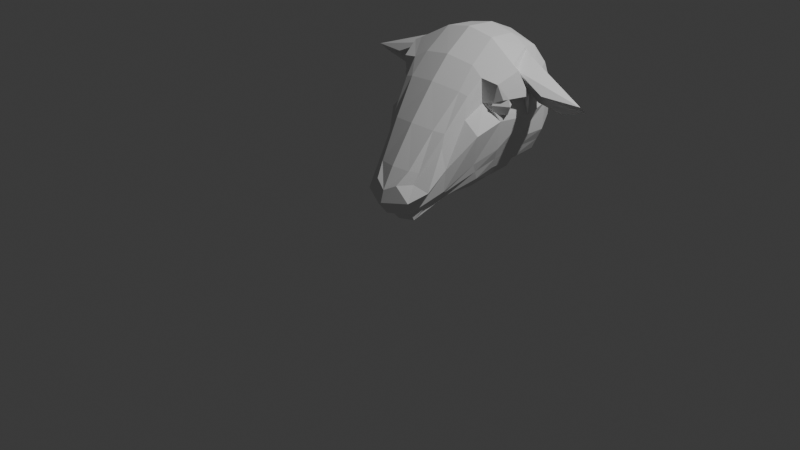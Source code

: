 # Source: SuffolkHead.blend  (saved by Blender 5.2.45; exported with 4.5.12 LTS)
import bpy
from mathutils import Matrix  # noqa: F401  (used for matrix-valued properties, if any)

bpy.ops.wm.read_factory_settings(use_empty=True)
scene = bpy.context.scene
scene.name = 'Scene'

# ---- collections
col_collection = bpy.data.collections.new('Collection'); scene.collection.children.link(col_collection)

# ---- world
world_world = bpy.data.worlds.new('World'); scene.world = world_world
world_world.use_nodes = True; world_world.node_tree.nodes.clear()
_N = world_world.node_tree.nodes; _L = world_world.node_tree.links
n0 = _N.new('ShaderNodeOutputWorld'); n0.name = 'World Output'; n0.location = (200, 100)
n1 = _N.new('ShaderNodeBackground'); n1.name = 'Background'; n1.location = (-200, 100)
n1.inputs[0].default_value = (0.05088, 0.05088, 0.05088, 1.0)
_L.new(n1.outputs[0], n0.inputs[0])
n0.is_active_output = True
world_world.color = (0.05088, 0.05088, 0.05088)
world_world.sun_shadow_jitter_overblur = 0.0

# ---- cameras
cam_camera = bpy.data.cameras.new('Camera')
cam_camera.clip_end = 100.0
cam_camera.ortho_scale = 7.314

# ---- lights
light_light = bpy.data.lights.new('Light', 'POINT')
light_light.energy = 1000.0
light_light.shadow_soft_size = 0.1

# ---- meshes
me_sphere = bpy.data.meshes.new('Sphere')
me_sphere.from_pydata([(0.5797, 0.6871, 1.194), (0.4078, 1.643, 0.6113), (0.4078, 1.488, 1.599), (0.4279, 0.667, 0.3789), (0.4224, 0.5063, 1.295), (0.0, 1.588, 1.665), (0.4728, 1.592, 1.41), (0.6275, 0.8993, 1.287), (0.5055, 1.674, 1.122), (0.4728, 1.684, 0.8235), (0.6963, 0.7899, 1.104), (0.7332, 0.7815, 1.196), (0.4578, 0.8615, 0.4508), (0.4634, 1.151, 0.4734), (0.4728, 1.454, 0.5077), (0.4886, 1.258, 1.612), (0.636, 0.974, 1.499), (0.4609, 0.656, 1.455), (0.4403, 0.4632, 1.065), (0.5981, 0.4791, 0.9314), (0.4787, 0.5616, 0.5771), (0.0, 0.596, 0.1855), (0.3586, 0.6487, 0.2775), (0.3281, 0.4873, 1.322), (0.0, 0.4445, 1.359), (0.0, 1.905, 0.761), (0.0, 1.91, 1.099), (0.0, 1.802, 1.419), (0.6119, 1.433, 0.7644), (0.659, 1.401, 1.079), (0.6099, 1.308, 1.408), (0.5818, 1.09, 0.7484), (0.7104, 1.072, 1.028), (0.6461, 1.035, 1.366), (0.5742, 0.8015, 0.7037), (0.6426, 0.7551, 1.029), (0.4666, 0.6813, 1.195), (0.1829, 0.03032, 0.03721), (0.0, 0.0001023, 0.00779), (0.2181, 0.1234, 0.1235), (0.267, 0.02251, 0.2074), (0.3828, 0.02658, 0.3986), (0.2419, -0.03368, 0.4634), (0.2554, 0.02489, 0.581), (0.3847, 1.173, 0.3596), (0.3738, 0.8727, 0.3228), (0.0, 1.646, 0.3838), (0.0, 1.204, 0.2314), (0.0, 0.8899, 0.2324), (0.3132, 0.6824, 1.543), (0.2953, 0.9649, 1.758), (0.2783, 1.28, 1.738), (0.0, 0.6551, 1.592), (0.0, 0.9564, 1.813), (0.0, 1.289, 1.793), (0.3622, 0.2636, 0.9541), (0.3647, 0.2235, 0.8118), (0.4157, 0.2315, 0.5942), (0.3773, 0.253, 0.3479), (0.3055, 0.3562, 0.2476), (0.0, 0.3617, 0.1565), (0.1959, 0.3903, 0.1888), (0.2555, 0.2102, 0.9722), (0.0, 0.1669, 0.9941), (0.1884, -0.04907, 0.5967), (0.0, -0.08974, 0.6086), (0.1744, -0.1205, 0.1499), (0.2797, -0.1483, 0.3051), (0.1342, -0.1675, 0.4587), (0.0, -0.1668, 0.1244), (0.0, -0.2496, 0.2587), (0.0, -0.2135, 0.3867), (0.4728, 1.276, 1.64), (0.6333, 0.9162, 1.568), (0.6119, 1.335, 1.389), (0.659, 1.022, 1.342), (1.386, 1.024, 1.308), (0.9837, 0.9327, 1.335), (1.065, 1.162, 1.112), (0.7731, 1.156, 1.16), (0.9218, 1.141, 1.387), (0.5475, 1.282, 1.513), (1.392, 1.118, 1.225), (0.6385, 0.989, 1.466), (0.4397, 1.663, 0.7154), (0.4528, 0.6153, 0.476), (0.0, 1.84, 0.6081), (0.5149, 0.832, 0.5748), (0.5214, 1.121, 0.6082), (0.541, 1.444, 0.6336), (0.2419, 0.1057, 0.1654), (0.3625, 0.2853, 0.3256), (0.0, -0.03811, 0.09068), (0.1673, 0.002126, 0.1171), (0.7101, 0.9068, 1.531), (0.6414, 0.6911, 1.42), (0.8042, 0.972, 1.283), (0.6781, 0.7405, 1.26), (0.5583, 0.733, 1.218), (0.5806, 0.6961, 1.212), (0.5818, 0.6961, 1.216), (0.5602, 0.7172, 1.194), (0.5846, 0.7105, 1.131), (0.613, 0.8903, 1.287), (0.6139, 0.8907, 1.287), (0.6292, 0.9065, 1.269), (0.6256, 0.8907, 1.291), (0.6553, 0.9054, 1.196), (0.653, 0.9021, 1.208), (0.7027, 0.7884, 1.271), (0.7046, 0.7891, 1.265), (0.6721, 0.8291, 1.286), (0.6642, 0.8409, 1.287), (0.6569, 0.8525, 1.104), (0.6493, 0.8006, 1.084), (0.7031, 0.7864, 1.264), (0.676, 0.7708, 1.269), (0.5866, 0.6986, 1.215), (0.6475, 0.7934, 1.087), (0.6093, 0.7352, 1.104), (-0.5797, 0.6871, 1.194), (-0.4078, 1.643, 0.6113), (-0.4078, 1.488, 1.599), (-0.4279, 0.667, 0.3789), (-0.4224, 0.5063, 1.295), (-0.4728, 1.592, 1.41), (-0.6275, 0.8993, 1.287), (-0.5055, 1.674, 1.122), (-0.4728, 1.684, 0.8235), (-0.6963, 0.7899, 1.104), (-0.7332, 0.7815, 1.196), (-0.4578, 0.8615, 0.4508), (-0.4634, 1.151, 0.4734), (-0.4728, 1.454, 0.5077), (-0.4886, 1.258, 1.612), (-0.636, 0.974, 1.499), (-0.4609, 0.656, 1.455), (-0.4403, 0.4632, 1.065), (-0.5981, 0.4791, 0.9314), (-0.4787, 0.5616, 0.5771), (-0.3586, 0.6487, 0.2775), (-0.3281, 0.4873, 1.322), (-0.6119, 1.433, 0.7644), (-0.659, 1.401, 1.079), (-0.6099, 1.308, 1.408), (-0.5818, 1.09, 0.7484), (-0.7104, 1.072, 1.028), (-0.6461, 1.035, 1.366), (-0.5742, 0.8015, 0.7037), (-0.6426, 0.7551, 1.029), (-0.4666, 0.6813, 1.195), (-0.1829, 0.03032, 0.03721), (-0.2181, 0.1234, 0.1235), (-0.267, 0.02251, 0.2074), (-0.3828, 0.02658, 0.3986), (-0.2419, -0.03368, 0.4634), (-0.2554, 0.02489, 0.581), (-0.3847, 1.173, 0.3596), (-0.3738, 0.8727, 0.3228), (-0.3132, 0.6824, 1.543), (-0.2953, 0.9649, 1.758), (-0.2783, 1.28, 1.738), (-0.3622, 0.2636, 0.9541), (-0.3647, 0.2235, 0.8118), (-0.4157, 0.2315, 0.5942), (-0.3773, 0.253, 0.3479), (-0.3055, 0.3562, 0.2476), (-0.1959, 0.3903, 0.1888), (-0.2555, 0.2102, 0.9722), (-0.1884, -0.04907, 0.5967), (-0.1744, -0.1205, 0.1499), (-0.2797, -0.1483, 0.3051), (-0.1342, -0.1675, 0.4587), (-0.4728, 1.276, 1.64), (-0.6333, 0.9162, 1.568), (-0.6119, 1.335, 1.389), (-0.659, 1.022, 1.342), (-1.386, 1.024, 1.308), (-0.9837, 0.9327, 1.335), (-1.065, 1.162, 1.112), (-0.7731, 1.156, 1.16), (-0.9218, 1.141, 1.387), (-0.5475, 1.282, 1.513), (-1.392, 1.118, 1.225), (-0.6385, 0.989, 1.466), (-0.4397, 1.663, 0.7154), (-0.4528, 0.6153, 0.476), (-0.5149, 0.832, 0.5748), (-0.5214, 1.121, 0.6082), (-0.541, 1.444, 0.6336), (-0.2419, 0.1057, 0.1654), (-0.3625, 0.2853, 0.3256), (-0.1673, 0.002126, 0.1171), (-0.7101, 0.9068, 1.531), (-0.6414, 0.6911, 1.42), (-0.8042, 0.972, 1.283), (-0.6781, 0.7405, 1.26), (-0.5583, 0.733, 1.218), (-0.5806, 0.6961, 1.212), (-0.5818, 0.6961, 1.216), (-0.5602, 0.7172, 1.194), (-0.5846, 0.7105, 1.131), (-0.613, 0.8903, 1.287), (-0.6139, 0.8907, 1.287), (-0.6292, 0.9065, 1.269), (-0.6256, 0.8907, 1.291), (-0.6553, 0.9054, 1.196), (-0.653, 0.9021, 1.208), (-0.7027, 0.7884, 1.271), (-0.7046, 0.7891, 1.265), (-0.6721, 0.8291, 1.286), (-0.6642, 0.8409, 1.287), (-0.6569, 0.8525, 1.104), (-0.6493, 0.8006, 1.084), (-0.7031, 0.7864, 1.264), (-0.676, 0.7708, 1.269), (-0.5866, 0.6986, 1.215), (-0.6475, 0.7934, 1.087), (-0.6093, 0.7352, 1.104)], [], [(0, 100, 99, 98, 101), (101, 102, 0), (105, 103, 104, 7), (106, 7, 104), (107, 108, 105, 7, 112, 111, 110, 109, 11), (114, 113, 10), (7, 106, 112), (113, 107, 11, 10), (116, 117, 100, 0, 11, 109, 115), (10, 119, 118, 114), (0, 102, 119, 10, 11), (6, 27, 5, 2), (8, 26, 27, 6), (9, 25, 26, 8), (84, 86, 25, 9), (31, 28, 29, 32), (32, 29, 74, 75), (34, 31, 32, 35), (113, 35, 32), (89, 84, 9, 28), (28, 9, 8, 29), (29, 8, 6, 74), (74, 6, 2, 72), (78, 30, 81, 82), (95, 117, 97), (18, 36, 17, 4), (19, 35, 36, 18), (20, 34, 35, 19), (85, 87, 34, 20), (87, 88, 31, 34), (88, 89, 28, 31), (56, 18, 4, 55), (61, 22, 3, 59), (60, 21, 22, 61), (91, 85, 20, 58), (58, 20, 19, 57), (62, 23, 24, 63), (57, 19, 18, 56), (55, 4, 23, 62), (46, 44, 47), (47, 44, 45, 48), (46, 1, 14), (46, 14, 13, 44), (44, 13, 12, 45), (45, 12, 3, 22), (48, 45, 22, 21), (52, 49, 50, 53), (53, 50, 51, 54), (23, 4, 17, 49), (49, 17, 73, 50), (50, 73, 72, 51), (51, 72, 2, 5), (54, 51, 5), (24, 23, 49, 52), (40, 58, 57, 41), (64, 62, 63, 65), (41, 57, 56, 42), (43, 55, 62, 64), (42, 56, 55, 43), (37, 61, 59, 39), (38, 60, 61, 37), (90, 91, 58, 40), (69, 66, 67, 70), (70, 67, 68, 71), (93, 90, 40, 66), (66, 40, 41, 67), (67, 41, 42, 68), (68, 42, 43, 64), (71, 68, 64, 65), (92, 93, 66, 69), (73, 16, 15, 72), (74, 30, 33, 75), (72, 15, 81, 74), (75, 33, 83), (79, 78, 82, 80), (76, 15, 16, 77), (77, 16, 83, 80), (79, 33, 30, 78), (30, 74, 81), (76, 82, 81, 15), (73, 75, 83, 16), (77, 80, 82, 76), (79, 80, 83, 33), (38, 37, 93, 92), (37, 39, 90, 93), (39, 59, 91, 90), (59, 3, 85, 91), (13, 14, 89, 88), (12, 13, 88, 87), (3, 12, 87, 85), (14, 1, 84, 89), (1, 46, 86, 84), (96, 109, 110), (94, 73, 17, 95), (98, 99, 36), (97, 117, 116), (112, 106, 96), (96, 75, 73, 94), (96, 75, 32), (100, 36, 99), (36, 100, 17), (17, 117, 95), (100, 117, 17), (105, 75, 103), (36, 101, 98), (36, 102, 101), (105, 108, 75), (75, 107, 32), (107, 75, 108), (35, 102, 36), (119, 35, 118), (118, 35, 114), (35, 119, 102), (113, 32, 107), (114, 35, 113), (109, 97, 115), (97, 116, 115), (111, 96, 110), (75, 104, 103), (75, 106, 104), (111, 112, 96), (96, 106, 75), (97, 109, 96, 94, 95), (120, 200, 197, 198, 199), (200, 120, 201), (204, 126, 203, 202), (205, 203, 126), (206, 130, 208, 209, 210, 211, 126, 204, 207), (213, 129, 212), (126, 211, 205), (212, 129, 130, 206), (215, 214, 208, 130, 120, 199, 216), (129, 213, 217, 218), (120, 130, 129, 218, 201), (125, 122, 5, 27), (127, 125, 27, 26), (128, 127, 26, 25), (185, 128, 25, 86), (145, 146, 143, 142), (146, 176, 175, 143), (148, 149, 146, 145), (212, 146, 149), (189, 142, 128, 185), (142, 143, 127, 128), (143, 175, 125, 127), (175, 173, 122, 125), (179, 183, 182, 144), (194, 196, 216), (137, 124, 136, 150), (138, 137, 150, 149), (139, 138, 149, 148), (186, 139, 148, 187), (187, 148, 145, 188), (188, 145, 142, 189), (163, 162, 124, 137), (167, 166, 123, 140), (60, 167, 140, 21), (191, 165, 139, 186), (165, 164, 138, 139), (168, 63, 24, 141), (164, 163, 137, 138), (162, 168, 141, 124), (46, 47, 157), (47, 48, 158, 157), (46, 133, 121), (46, 157, 132, 133), (157, 158, 131, 132), (158, 140, 123, 131), (48, 21, 140, 158), (52, 53, 160, 159), (53, 54, 161, 160), (141, 159, 136, 124), (159, 160, 174, 136), (160, 161, 173, 174), (161, 5, 122, 173), (54, 5, 161), (24, 52, 159, 141), (153, 154, 164, 165), (169, 65, 63, 168), (154, 155, 163, 164), (156, 169, 168, 162), (155, 156, 162, 163), (151, 152, 166, 167), (38, 151, 167, 60), (190, 153, 165, 191), (69, 70, 171, 170), (70, 71, 172, 171), (192, 170, 153, 190), (170, 171, 154, 153), (171, 172, 155, 154), (172, 169, 156, 155), (71, 65, 169, 172), (92, 69, 170, 192), (174, 173, 134, 135), (175, 176, 147, 144), (173, 175, 182, 134), (176, 184, 147), (180, 181, 183, 179), (177, 178, 135, 134), (178, 181, 184, 135), (180, 179, 144, 147), (144, 182, 175), (177, 134, 182, 183), (174, 135, 184, 176), (178, 177, 183, 181), (180, 147, 184, 181), (38, 92, 192, 151), (151, 192, 190, 152), (152, 190, 191, 166), (166, 191, 186, 123), (132, 188, 189, 133), (131, 187, 188, 132), (123, 186, 187, 131), (133, 189, 185, 121), (121, 185, 86, 46), (195, 209, 208), (193, 194, 136, 174), (197, 150, 198), (196, 215, 216), (211, 195, 205), (195, 193, 174, 176), (195, 146, 176), (199, 198, 150), (150, 136, 199), (136, 194, 216), (199, 136, 216), (204, 202, 176), (150, 197, 200), (150, 200, 201), (204, 176, 207), (176, 146, 206), (206, 207, 176), (149, 150, 201), (218, 217, 149), (217, 213, 149), (149, 201, 218), (212, 206, 146), (213, 212, 149), (208, 214, 196), (196, 214, 215), (210, 209, 195), (176, 202, 203), (176, 203, 205), (210, 195, 211), (195, 176, 205), (196, 194, 193, 195, 208)])
_uv = me_sphere.uv_layers.new(name='UVMap')
_uv.uv.foreach_set('vector', [0.75, 0.5, 0.75, 0.4394, 0.7475, 0.4489, 0.6852, 0.4353, 0.7004, 0.5, 0.7004, 0.5, 0.75, 0.6762, 0.75, 0.5, 0.25, 0.2991, 0.2831, 0.2512, 0.281, 0.25, 0.25, 0.25, 0.262, 0.2261, 0.25, 0.25, 0.281, 0.25, 0.2002, 0.5, 0.2008, 0.4652, 0.25, 0.2991, 0.25, 0.25, 0.1166, 0.25, 0.08926, 0.2534, 0.002302, 0.3112, 0.0, 0.2936, 0.0, 0.5, 0.06596, 0.8819, 0.1431, 0.75, 0.0, 0.75, 0.25, 0.25, 0.238, 0.2261, 0.1166, 0.25, 0.1431, 0.75, 0.2002, 0.5, 0.0, 0.5, 0.0, 0.75, 0.9431, 0.3001, 0.7591, 0.4411, 0.75, 0.4394, 0.75, 0.5, 1.0, 0.5, 1.0, 0.2936, 0.9955, 0.3119, 1.0, 0.75, 0.8011, 0.75, 0.9237, 0.8622, 0.934, 0.8819, 0.75, 0.5, 0.75, 0.6762, 0.8011, 0.75, 1.0, 0.75, 1.0, 0.5, 0.5625, 0.25, 0.5625, 0.125, 0.625, 0.125, 0.625, 0.25, 0.5, 0.25, 0.5, 0.125, 0.5625, 0.125, 0.5625, 0.25, 0.4375, 0.25, 0.4375, 0.125, 0.5, 0.125, 0.5, 0.25, 0.4056, 0.25, 0.4054, 0.1236, 0.4375, 0.125, 0.4375, 0.25, 0.4375, 0.375, 0.4375, 0.3125, 0.5, 0.3125, 0.5, 0.375, 0.5, 0.375, 0.5, 0.3125, 0.5625, 0.3125, 0.5625, 0.375, 0.4375, 0.4375, 0.4375, 0.375, 0.5, 0.375, 0.5104, 0.4358, 0.5241, 0.4148, 0.5104, 0.4358, 0.5, 0.375, 0.4056, 0.3125, 0.4056, 0.25, 0.4375, 0.25, 0.4375, 0.3125, 0.4375, 0.3125, 0.4375, 0.25, 0.5, 0.25, 0.5, 0.3125, 0.5, 0.3125, 0.5, 0.25, 0.5625, 0.25, 0.5625, 0.3125, 0.5625, 0.3125, 0.5625, 0.25, 0.625, 0.25, 0.625, 0.3125, 0.568, 0.3351, 0.5678, 0.3172, 0.5945, 0.3171, 0.5959, 0.3254, 0.625, 0.4439, 0.5625, 0.4458, 0.5625, 0.4366, 0.5625, 0.5, 0.5625, 0.4506, 0.6483, 0.473, 0.6257, 0.5213, 0.5309, 0.5, 0.5104, 0.4358, 0.5625, 0.4506, 0.5625, 0.5, 0.4375, 0.5, 0.4375, 0.4375, 0.5104, 0.4358, 0.5309, 0.5, 0.4056, 0.5, 0.4056, 0.4375, 0.4375, 0.4375, 0.4375, 0.5, 0.4056, 0.4375, 0.4056, 0.375, 0.4375, 0.375, 0.4375, 0.4375, 0.4056, 0.375, 0.4056, 0.3125, 0.4375, 0.3125, 0.4375, 0.375, 0.5625, 0.5, 0.5625, 0.5, 0.6257, 0.5213, 0.625, 0.5, 0.375, 0.5625, 0.375, 0.5293, 0.375, 0.5, 0.375, 0.5, 0.375, 0.625, 0.375, 0.625, 0.375, 0.5293, 0.375, 0.5625, 0.4227, 0.5, 0.4056, 0.5, 0.4375, 0.5, 0.4375, 0.5, 0.4375, 0.5, 0.4375, 0.5, 0.5309, 0.5, 0.5, 0.5, 0.625, 0.5625, 0.625, 0.5625, 0.625, 0.625, 0.625, 0.625, 0.5, 0.5, 0.5309, 0.5, 0.5625, 0.5, 0.5625, 0.5, 0.625, 0.5, 0.6257, 0.5213, 0.625, 0.5625, 0.625, 0.5625, 0.1875, 0.625, 0.25, 0.5293, 0.25, 0.625, 0.25, 0.625, 0.25, 0.5293, 0.3125, 0.5293, 0.3125, 0.625, 0.1875, 0.625, 0.125, 0.5, 0.1875, 0.5, 0.1875, 0.625, 0.1875, 0.5, 0.25, 0.5, 0.25, 0.5293, 0.25, 0.5293, 0.25, 0.5, 0.3125, 0.5, 0.3125, 0.5293, 0.3125, 0.5293, 0.3125, 0.5, 0.375, 0.5, 0.375, 0.5293, 0.3125, 0.625, 0.3125, 0.5293, 0.375, 0.5293, 0.375, 0.625, 0.6875, 0.625, 0.6875, 0.5625, 0.75, 0.5625, 0.75, 0.625, 0.75, 0.625, 0.75, 0.5625, 0.8125, 0.5625, 0.8125, 0.625, 0.625, 0.5625, 0.6257, 0.5213, 0.675, 0.5262, 0.6875, 0.5625, 0.6875, 0.5625, 0.675, 0.5262, 0.7355, 0.5, 0.75, 0.5625, 0.75, 0.5625, 0.7355, 0.5, 0.8125, 0.5, 0.8125, 0.5625, 0.8125, 0.5625, 0.8125, 0.5, 0.875, 0.5, 0.875, 0.625, 0.8125, 0.625, 0.8125, 0.5625, 0.875, 0.625, 0.625, 0.625, 0.625, 0.5625, 0.6875, 0.5625, 0.6875, 0.625, 0.4375, 0.5, 0.4375, 0.5, 0.5, 0.5, 0.4999, 0.5, 0.625, 0.5625, 0.625, 0.5625, 0.625, 0.625, 0.625, 0.625, 0.4999, 0.5, 0.5, 0.5, 0.5625, 0.5, 0.5625, 0.5, 0.625, 0.5, 0.625, 0.5, 0.625, 0.5625, 0.625, 0.5625, 0.5625, 0.5, 0.5625, 0.5, 0.625, 0.5, 0.625, 0.5, 0.3779, 0.5625, 0.375, 0.5625, 0.375, 0.5, 0.375, 0.5, 0.3779, 0.625, 0.375, 0.625, 0.375, 0.5625, 0.3779, 0.5625, 0.4056, 0.5, 0.4227, 0.5, 0.4375, 0.5, 0.4375, 0.5, 0.4375, 0.625, 0.4375, 0.5625, 0.4999, 0.5486, 0.5, 0.625, 0.5, 0.625, 0.4999, 0.5486, 0.5625, 0.5625, 0.5625, 0.625, 0.4118, 0.5625, 0.4056, 0.5, 0.4375, 0.5, 0.4375, 0.5625, 0.4375, 0.5625, 0.4375, 0.5, 0.4999, 0.5, 0.4999, 0.5486, 0.4999, 0.5486, 0.4999, 0.5, 0.5625, 0.5, 0.5625, 0.5625, 0.5625, 0.5625, 0.5625, 0.5, 0.625, 0.5, 0.625, 0.5625, 0.5625, 0.625, 0.5625, 0.5625, 0.625, 0.5625, 0.625, 0.625, 0.4118, 0.625, 0.4118, 0.5625, 0.4375, 0.5625, 0.4375, 0.625, 0.625, 0.3895, 0.6094, 0.3785, 0.6197, 0.3171, 0.625, 0.3125, 0.5625, 0.3125, 0.5678, 0.3172, 0.5685, 0.3716, 0.5625, 0.375, 0.625, 0.3125, 0.6197, 0.3171, 0.5945, 0.3171, 0.5625, 0.3125, 0.5625, 0.375, 0.5685, 0.3716, 0.5956, 0.3779, 0.5755, 0.3732, 0.568, 0.3351, 0.5959, 0.3254, 0.5979, 0.3785, 0.6197, 0.3171, 0.6197, 0.3171, 0.6094, 0.3785, 0.6193, 0.3631, 0.6193, 0.3631, 0.6094, 0.3785, 0.5956, 0.3779, 0.5979, 0.3785, 0.5755, 0.3732, 0.5685, 0.3716, 0.5678, 0.3172, 0.568, 0.3351, 0.5678, 0.3172, 0.5625, 0.3125, 0.5945, 0.3171, 0.6197, 0.3171, 0.5959, 0.3254, 0.5945, 0.3171, 0.6197, 0.3171, 0.625, 0.3895, 0.5625, 0.375, 0.5956, 0.3779, 0.6094, 0.3785, 0.6193, 0.3631, 0.5979, 0.3785, 0.5959, 0.3254, 0.6197, 0.3171, 0.5755, 0.3732, 0.5979, 0.3785, 0.5956, 0.3779, 0.5685, 0.3716, 0.3779, 0.625, 0.3779, 0.5625, 0.4118, 0.5625, 0.4118, 0.625, 0.3779, 0.5625, 0.375, 0.5, 0.4056, 0.5, 0.4118, 0.5625, 0.375, 0.5, 0.375, 0.5, 0.4227, 0.5, 0.4056, 0.5, 0.375, 0.5, 0.375, 0.5, 0.4056, 0.5, 0.4227, 0.5, 0.375, 0.375, 0.375, 0.3125, 0.4056, 0.3125, 0.4056, 0.375, 0.375, 0.4375, 0.375, 0.375, 0.4056, 0.375, 0.4056, 0.4375, 0.375, 0.5, 0.375, 0.4375, 0.4056, 0.4375, 0.4056, 0.5, 0.375, 0.3125, 0.375, 0.25, 0.4056, 0.25, 0.4056, 0.3125, 0.375, 0.25, 0.3075, 0.1495, 0.4054, 0.1236, 0.4056, 0.25, 0.5625, 0.375, 0.5645, 0.4237, 0.5625, 0.4236, 0.7355, 0.5, 0.7355, 0.5, 0.675, 0.5262, 0.6811, 0.5, 0.5625, 0.4381, 0.5625, 0.4464, 0.5625, 0.4506, 0.5625, 0.4366, 0.5625, 0.4458, 0.5625, 0.4283, 0.5625, 0.4115, 0.5625, 0.4028, 0.5625, 0.375, 0.5625, 0.375, 0.5625, 0.375, 0.625, 0.3895, 0.625, 0.3895, 0.5625, 0.375, 0.5625, 0.375, 0.5, 0.375, 0.5634, 0.4463, 0.5625, 0.4506, 0.5625, 0.4464, 0.5625, 0.4506, 0.5634, 0.4463, 0.6483, 0.473, 0.6483, 0.473, 0.5625, 0.4458, 0.625, 0.4439, 0.5634, 0.4463, 0.5625, 0.4458, 0.6483, 0.473, 0.557, 0.4004, 0.5625, 0.375, 0.5625, 0.4035, 0.5625, 0.4506, 0.5583, 0.4417, 0.5625, 0.4381, 0.5625, 0.4506, 0.5417, 0.4436, 0.5583, 0.4417, 0.557, 0.4004, 0.5438, 0.4022, 0.5625, 0.375, 0.5625, 0.375, 0.5409, 0.402, 0.5, 0.375, 0.5409, 0.402, 0.5625, 0.375, 0.5438, 0.4022, 0.5104, 0.4358, 0.5417, 0.4436, 0.5625, 0.4506, 0.532, 0.4387, 0.5104, 0.4358, 0.5228, 0.4267, 0.5228, 0.4267, 0.5104, 0.4358, 0.5218, 0.4254, 0.5104, 0.4358, 0.532, 0.4387, 0.5417, 0.4436, 0.5241, 0.4148, 0.5, 0.375, 0.5409, 0.402, 0.5218, 0.4254, 0.5104, 0.4358, 0.5241, 0.4148, 0.5645, 0.4237, 0.5625, 0.4366, 0.5625, 0.4244, 0.5625, 0.4366, 0.5625, 0.4283, 0.5625, 0.4244, 0.5625, 0.4138, 0.5625, 0.375, 0.5625, 0.4236, 0.5625, 0.375, 0.5625, 0.4034, 0.5625, 0.4035, 0.5625, 0.375, 0.5625, 0.4028, 0.5625, 0.4034, 0.5625, 0.4138, 0.5625, 0.4115, 0.5625, 0.375, 0.5625, 0.375, 0.5625, 0.4028, 0.5625, 0.375, 0.5625, 0.4366, 0.5645, 0.4237, 0.5625, 0.375, 0.625, 0.3895, 0.625, 0.4439, 0.75, 0.5, 0.7004, 0.5, 0.6852, 0.4353, 0.7475, 0.4489, 0.75, 0.4394, 0.7004, 0.5, 0.75, 0.5, 0.75, 0.6762, 0.25, 0.2991, 0.25, 0.25, 0.281, 0.25, 0.2831, 0.2512, 0.262, 0.2261, 0.281, 0.25, 0.25, 0.25, 0.2002, 0.5, 0.0, 0.5, 0.0, 0.2936, 0.002302, 0.3112, 0.08926, 0.2534, 0.1166, 0.25, 0.25, 0.25, 0.25, 0.2991, 0.2008, 0.4652, 0.06596, 0.8819, 0.0, 0.75, 0.1431, 0.75, 0.25, 0.25, 0.1166, 0.25, 0.238, 0.2261, 0.1431, 0.75, 0.0, 0.75, 0.0, 0.5, 0.2002, 0.5, 0.9431, 0.3001, 0.9955, 0.3119, 1.0, 0.2936, 1.0, 0.5, 0.75, 0.5, 0.75, 0.4394, 0.7591, 0.4411, 1.0, 0.75, 0.934, 0.8819, 0.9237, 0.8622, 0.8011, 0.75, 0.75, 0.5, 1.0, 0.5, 1.0, 0.75, 0.8011, 0.75, 0.75, 0.6762, 0.5625, 0.25, 0.625, 0.25, 0.625, 0.125, 0.5625, 0.125, 0.5, 0.25, 0.5625, 0.25, 0.5625, 0.125, 0.5, 0.125, 0.4375, 0.25, 0.5, 0.25, 0.5, 0.125, 0.4375, 0.125, 0.4056, 0.25, 0.4375, 0.25, 0.4375, 0.125, 0.4054, 0.1236, 0.4375, 0.375, 0.5, 0.375, 0.5, 0.3125, 0.4375, 0.3125, 0.5, 0.375, 0.5625, 0.375, 0.5625, 0.3125, 0.5, 0.3125, 0.4375, 0.4375, 0.5104, 0.4358, 0.5, 0.375, 0.4375, 0.375, 0.5241, 0.4148, 0.5, 0.375, 0.5104, 0.4358, 0.4056, 0.3125, 0.4375, 0.3125, 0.4375, 0.25, 0.4056, 0.25, 0.4375, 0.3125, 0.5, 0.3125, 0.5, 0.25, 0.4375, 0.25, 0.5, 0.3125, 0.5625, 0.3125, 0.5625, 0.25, 0.5, 0.25, 0.5625, 0.3125, 0.625, 0.3125, 0.625, 0.25, 0.5625, 0.25, 0.568, 0.3351, 0.5959, 0.3254, 0.5945, 0.3171, 0.5678, 0.3172, 0.625, 0.4439, 0.5625, 0.4366, 0.5625, 0.4458, 0.5625, 0.5, 0.6257, 0.5213, 0.6483, 0.473, 0.5625, 0.4506, 0.5309, 0.5, 0.5625, 0.5, 0.5625, 0.4506, 0.5104, 0.4358, 0.4375, 0.5, 0.5309, 0.5, 0.5104, 0.4358, 0.4375, 0.4375, 0.4056, 0.5, 0.4375, 0.5, 0.4375, 0.4375, 0.4056, 0.4375, 0.4056, 0.4375, 0.4375, 0.4375, 0.4375, 0.375, 0.4056, 0.375, 0.4056, 0.375, 0.4375, 0.375, 0.4375, 0.3125, 0.4056, 0.3125, 0.5625, 0.5, 0.625, 0.5, 0.6257, 0.5213, 0.5625, 0.5, 0.375, 0.5625, 0.375, 0.5, 0.375, 0.5, 0.375, 0.5293, 0.375, 0.625, 0.375, 0.5625, 0.375, 0.5293, 0.375, 0.625, 0.4227, 0.5, 0.4375, 0.5, 0.4375, 0.5, 0.4056, 0.5, 0.4375, 0.5, 0.5, 0.5, 0.5309, 0.5, 0.4375, 0.5, 0.625, 0.5625, 0.625, 0.625, 0.625, 0.625, 0.625, 0.5625, 0.5, 0.5, 0.5625, 0.5, 0.5625, 0.5, 0.5309, 0.5, 0.625, 0.5, 0.625, 0.5625, 0.625, 0.5625, 0.6257, 0.5213, 0.1875, 0.625, 0.25, 0.625, 0.25, 0.5293, 0.25, 0.625, 0.3125, 0.625, 0.3125, 0.5293, 0.25, 0.5293, 0.1875, 0.625, 0.1875, 0.5, 0.125, 0.5, 0.1875, 0.625, 0.25, 0.5293, 0.25, 0.5, 0.1875, 0.5, 0.25, 0.5293, 0.3125, 0.5293, 0.3125, 0.5, 0.25, 0.5, 0.3125, 0.5293, 0.375, 0.5293, 0.375, 0.5, 0.3125, 0.5, 0.3125, 0.625, 0.375, 0.625, 0.375, 0.5293, 0.3125, 0.5293, 0.6875, 0.625, 0.75, 0.625, 0.75, 0.5625, 0.6875, 0.5625, 0.75, 0.625, 0.8125, 0.625, 0.8125, 0.5625, 0.75, 0.5625, 0.625, 0.5625, 0.6875, 0.5625, 0.675, 0.5262, 0.6257, 0.5213, 0.6875, 0.5625, 0.75, 0.5625, 0.7355, 0.5, 0.675, 0.5262, 0.75, 0.5625, 0.8125, 0.5625, 0.8125, 0.5, 0.7355, 0.5, 0.8125, 0.5625, 0.875, 0.625, 0.875, 0.5, 0.8125, 0.5, 0.8125, 0.625, 0.875, 0.625, 0.8125, 0.5625, 0.625, 0.625, 0.6875, 0.625, 0.6875, 0.5625, 0.625, 0.5625, 0.4375, 0.5, 0.4999, 0.5, 0.5, 0.5, 0.4375, 0.5, 0.625, 0.5625, 0.625, 0.625, 0.625, 0.625, 0.625, 0.5625, 0.4999, 0.5, 0.5625, 0.5, 0.5625, 0.5, 0.5, 0.5, 0.625, 0.5, 0.625, 0.5625, 0.625, 0.5625, 0.625, 0.5, 0.5625, 0.5, 0.625, 0.5, 0.625, 0.5, 0.5625, 0.5, 0.3779, 0.5625, 0.375, 0.5, 0.375, 0.5, 0.375, 0.5625, 0.3779, 0.625, 0.3779, 0.5625, 0.375, 0.5625, 0.375, 0.625, 0.4056, 0.5, 0.4375, 0.5, 0.4375, 0.5, 0.4227, 0.5, 0.4375, 0.625, 0.5, 0.625, 0.4999, 0.5486, 0.4375, 0.5625, 0.5, 0.625, 0.5625, 0.625, 0.5625, 0.5625, 0.4999, 0.5486, 0.4118, 0.5625, 0.4375, 0.5625, 0.4375, 0.5, 0.4056, 0.5, 0.4375, 0.5625, 0.4999, 0.5486, 0.4999, 0.5, 0.4375, 0.5, 0.4999, 0.5486, 0.5625, 0.5625, 0.5625, 0.5, 0.4999, 0.5, 0.5625, 0.5625, 0.625, 0.5625, 0.625, 0.5, 0.5625, 0.5, 0.5625, 0.625, 0.625, 0.625, 0.625, 0.5625, 0.5625, 0.5625, 0.4118, 0.625, 0.4375, 0.625, 0.4375, 0.5625, 0.4118, 0.5625, 0.625, 0.3895, 0.625, 0.3125, 0.6197, 0.3171, 0.6094, 0.3785, 0.5625, 0.3125, 0.5625, 0.375, 0.5685, 0.3716, 0.5678, 0.3172, 0.625, 0.3125, 0.5625, 0.3125, 0.5945, 0.3171, 0.6197, 0.3171, 0.5625, 0.375, 0.5956, 0.3779, 0.5685, 0.3716, 0.5755, 0.3732, 0.5979, 0.3785, 0.5959, 0.3254, 0.568, 0.3351, 0.6197, 0.3171, 0.6193, 0.3631, 0.6094, 0.3785, 0.6197, 0.3171, 0.6193, 0.3631, 0.5979, 0.3785, 0.5956, 0.3779, 0.6094, 0.3785, 0.5755, 0.3732, 0.568, 0.3351, 0.5678, 0.3172, 0.5685, 0.3716, 0.5678, 0.3172, 0.5945, 0.3171, 0.5625, 0.3125, 0.6197, 0.3171, 0.6197, 0.3171, 0.5945, 0.3171, 0.5959, 0.3254, 0.625, 0.3895, 0.6094, 0.3785, 0.5956, 0.3779, 0.5625, 0.375, 0.6193, 0.3631, 0.6197, 0.3171, 0.5959, 0.3254, 0.5979, 0.3785, 0.5755, 0.3732, 0.5685, 0.3716, 0.5956, 0.3779, 0.5979, 0.3785, 0.3779, 0.625, 0.4118, 0.625, 0.4118, 0.5625, 0.3779, 0.5625, 0.3779, 0.5625, 0.4118, 0.5625, 0.4056, 0.5, 0.375, 0.5, 0.375, 0.5, 0.4056, 0.5, 0.4227, 0.5, 0.375, 0.5, 0.375, 0.5, 0.4227, 0.5, 0.4056, 0.5, 0.375, 0.5, 0.375, 0.375, 0.4056, 0.375, 0.4056, 0.3125, 0.375, 0.3125, 0.375, 0.4375, 0.4056, 0.4375, 0.4056, 0.375, 0.375, 0.375, 0.375, 0.5, 0.4056, 0.5, 0.4056, 0.4375, 0.375, 0.4375, 0.375, 0.3125, 0.4056, 0.3125, 0.4056, 0.25, 0.375, 0.25, 0.375, 0.25, 0.4056, 0.25, 0.4054, 0.1236, 0.3075, 0.1495, 0.5625, 0.375, 0.5625, 0.4236, 0.5645, 0.4237, 0.7355, 0.5, 0.6811, 0.5, 0.675, 0.5262, 0.7355, 0.5, 0.5625, 0.4381, 0.5625, 0.4506, 0.5625, 0.4464, 0.5625, 0.4366, 0.5625, 0.4283, 0.5625, 0.4458, 0.5625, 0.4115, 0.5625, 0.375, 0.5625, 0.4028, 0.5625, 0.375, 0.625, 0.3895, 0.625, 0.3895, 0.5625, 0.375, 0.5625, 0.375, 0.5, 0.375, 0.5625, 0.375, 0.5634, 0.4463, 0.5625, 0.4464, 0.5625, 0.4506, 0.5625, 0.4506, 0.6483, 0.473, 0.5634, 0.4463, 0.6483, 0.473, 0.625, 0.4439, 0.5625, 0.4458, 0.5634, 0.4463, 0.6483, 0.473, 0.5625, 0.4458, 0.557, 0.4004, 0.5625, 0.4035, 0.5625, 0.375, 0.5625, 0.4506, 0.5625, 0.4381, 0.5583, 0.4417, 0.5625, 0.4506, 0.5583, 0.4417, 0.5417, 0.4436, 0.557, 0.4004, 0.5625, 0.375, 0.5438, 0.4022, 0.5625, 0.375, 0.5, 0.375, 0.5409, 0.402, 0.5409, 0.402, 0.5438, 0.4022, 0.5625, 0.375, 0.5104, 0.4358, 0.5625, 0.4506, 0.5417, 0.4436, 0.532, 0.4387, 0.5228, 0.4267, 0.5104, 0.4358, 0.5228, 0.4267, 0.5218, 0.4254, 0.5104, 0.4358, 0.5104, 0.4358, 0.5417, 0.4436, 0.532, 0.4387, 0.5241, 0.4148, 0.5409, 0.402, 0.5, 0.375, 0.5218, 0.4254, 0.5241, 0.4148, 0.5104, 0.4358, 0.5645, 0.4237, 0.5625, 0.4244, 0.5625, 0.4366, 0.5625, 0.4366, 0.5625, 0.4244, 0.5625, 0.4283, 0.5625, 0.4138, 0.5625, 0.4236, 0.5625, 0.375, 0.5625, 0.375, 0.5625, 0.4035, 0.5625, 0.4034, 0.5625, 0.375, 0.5625, 0.4034, 0.5625, 0.4028, 0.5625, 0.4138, 0.5625, 0.375, 0.5625, 0.4115, 0.5625, 0.375, 0.5625, 0.375, 0.5625, 0.4028, 0.5625, 0.4366, 0.625, 0.4439, 0.625, 0.3895, 0.5625, 0.375, 0.5645, 0.4237])
me_sphere.materials.append(None)
me_sphere.update()

# ---- objects
ob_light = bpy.data.objects.new('Light', light_light)
ob_camera = bpy.data.objects.new('Camera', cam_camera)
ob_baseheadwitheyes = bpy.data.objects.new('BaseHeadWithEyes', me_sphere)

# ---- transforms, parenting, visibility, modifiers, constraints
ob_light.location = (4.076, 1.005, 5.904)
ob_light.rotation_euler = (0.6503, 0.05522, 1.866)
ob_light.lock_rotations_4d = False
ob_light.empty_display_type = 'ARROWS'
ob_light.color = (0.0, 0.0, 0.0, 0.0)
ob_light.lineart.crease_threshold = 0.0
ob_camera.location = (7.359, -6.926, 4.958)
ob_camera.rotation_euler = (1.109, 0.0, 0.8149)
ob_camera.lock_rotations_4d = False
ob_camera.empty_display_type = 'ARROWS'
ob_camera.color = (0.0, 0.0, 0.0, 0.0)
ob_camera.display_type = 'WIRE'
ob_camera.lineart.crease_threshold = 0.0
ob_baseheadwitheyes.location = (0.0, 0.0, 0.0)

# ---- collection membership
col_collection.objects.link(ob_light)
col_collection.objects.link(ob_camera)
col_collection.objects.link(ob_baseheadwitheyes)

# ---- scene / render settings (as saved in the file)
scene.camera = ob_camera
scene.frame_start = 1; scene.frame_end = 250; scene.frame_set(1)
scene.render.engine = 'BLENDER_EEVEE_NEXT'
scene.render.bake_bias = 0.0
scene.render.bake_samples = 0
scene.render.compositor_device = 'GPU'
scene.eevee.use_volume_custom_range = False
scene.eevee.fast_gi_thickness_near = 0.1
scene.eevee.fast_gi_thickness_far = 0.0
scene.eevee.ray_tracing_options.screen_trace_thickness = 0.1
bpy.context.view_layer.update()
